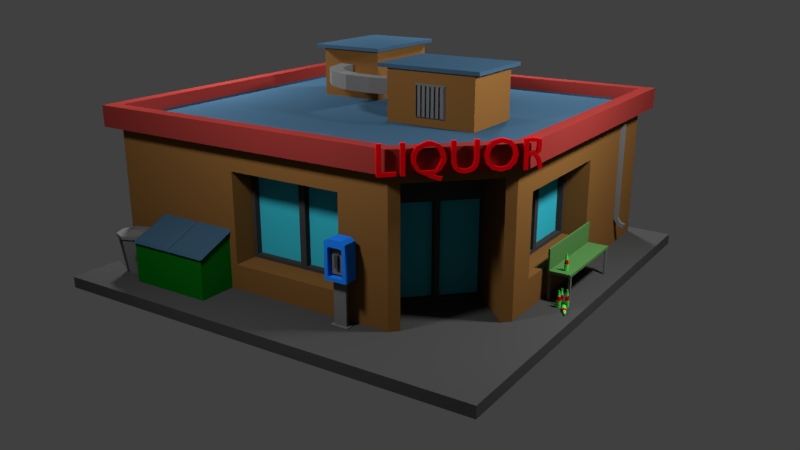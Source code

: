 # Source: Liquor_Store.blend  (saved by Blender 2.79.0; exported with 4.5.12 LTS)
import bpy
from mathutils import Matrix  # noqa: F401  (used for matrix-valued properties, if any)

bpy.ops.wm.read_factory_settings(use_empty=True)
scene = bpy.context.scene
scene.name = 'Scene'

# ---- collections
col_collection_1 = bpy.data.collections.new('Collection 1'); scene.collection.children.link(col_collection_1)

# ---- materials (node trees are filled in below, after node groups)
mat_pavillon_m_001 = bpy.data.materials.new('Pavillon-M.001')
mat_pavillon_m_001.alpha_threshold = 0.0
mat_pavillon_m_001.use_transparent_shadow = False
mat_pavillon_m_001.diffuse_color = (0.06072, 0.06072, 0.06072, 1.0)
mat_pavillon_m_001.roughness = 0.5
mat_pavillon_m_001.specular_intensity = 0.0
mat_material = bpy.data.materials.new('Material')
mat_material.alpha_threshold = 0.0
mat_material.use_transparent_shadow = False
mat_material.diffuse_color = (0.7663, 0.7746, 0.8, 1.0)
mat_material.roughness = 0.5
mat_material_001 = bpy.data.materials.new('Material.001')
mat_material_001.alpha_threshold = 0.0
mat_material_001.use_transparent_shadow = False
mat_material_001.diffuse_color = (0.5926, 0.001548, 0.004902, 1.0)
mat_material_001.roughness = 0.5
mat_material_002 = bpy.data.materials.new('Material.002')
mat_material_002.alpha_threshold = 0.0
mat_material_002.use_transparent_shadow = False
mat_material_002.diffuse_color = (0.01198, 0.1845, 0.8, 1.0)
mat_material_002.roughness = 0.5
mat_material_003 = bpy.data.materials.new('Material.003')
mat_material_003.alpha_threshold = 0.0
mat_material_003.use_transparent_shadow = False
mat_material_003.diffuse_color = (0.05497, 0.05497, 0.05497, 1.0)
mat_material_003.roughness = 0.5
mat_material_003.specular_intensity = 0.3
mat_material_004 = bpy.data.materials.new('Material.004')
mat_material_004.alpha_threshold = 0.0
mat_material_004.use_transparent_shadow = False
mat_material_004.diffuse_color = (0.1376, 0.1376, 0.1376, 1.0)
mat_material_004.roughness = 0.5
mat_material_005 = bpy.data.materials.new('Material.005')
mat_material_005.alpha_threshold = 0.0
mat_material_005.use_transparent_shadow = False
mat_material_005.diffuse_color = (0.001752, 0.1237, 0.005785, 1.0)
mat_material_005.roughness = 0.5
mat_material_005.specular_intensity = 0.0
mat_material_006 = bpy.data.materials.new('Material.006')
mat_material_006.alpha_threshold = 0.0
mat_material_006.use_transparent_shadow = False
mat_material_006.diffuse_color = (0.03604, 0.08115, 0.1329, 1.0)
mat_material_006.roughness = 0.5
mat_material_006.specular_intensity = 0.0
mat_material_007 = bpy.data.materials.new('Material.007')
mat_material_007.alpha_threshold = 0.0
mat_material_007.use_transparent_shadow = False
mat_material_007.diffuse_color = (0.03318, 0.4399, 0.5596, 1.0)
mat_material_007.roughness = 0.5
mat_material_008 = bpy.data.materials.new('Material.008')
mat_material_008.alpha_threshold = 0.0
mat_material_008.use_transparent_shadow = False
mat_material_008.diffuse_color = (0.04203, 0.04203, 0.04203, 1.0)
mat_material_008.roughness = 0.5
mat_material_009 = bpy.data.materials.new('Material.009')
mat_material_009.alpha_threshold = 0.0
mat_material_009.use_transparent_shadow = False
mat_material_009.diffuse_color = (0.1845, 0.08574, 0.02396, 1.0)
mat_material_009.roughness = 0.5
mat_material_009.specular_intensity = 0.06842
mat_material_010 = bpy.data.materials.new('Material.010')
mat_material_010.alpha_threshold = 0.0
mat_material_010.use_transparent_shadow = False
mat_material_010.diffuse_color = (0.2079, 0.02456, 0.0214, 1.0)
mat_material_010.roughness = 0.5
mat_material_011 = bpy.data.materials.new('Material.011')
mat_material_011.alpha_threshold = 0.0
mat_material_011.use_transparent_shadow = False
mat_material_011.diffuse_color = (0.07915, 0.2079, 0.05958, 1.0)
mat_material_011.roughness = 0.5
mat_material_012 = bpy.data.materials.new('Material.012')
mat_material_012.alpha_threshold = 0.0
mat_material_012.use_transparent_shadow = False
mat_material_012.diffuse_color = (0.08522, 0.8, 0.1079, 1.0)
mat_material_012.roughness = 0.5

# ---- material node trees

# ---- world
world_world = bpy.data.worlds.new('World'); scene.world = world_world
world_world.color = (0.05088, 0.05088, 0.05088)
world_world.use_sun_shadow = False
world_world.sun_shadow_jitter_overblur = 0.0
world_world.cycles.sampling_method = 'MANUAL'

# ---- cameras
cam_camera = bpy.data.cameras.new('Camera')
cam_camera.clip_end = 100.0
cam_camera.lens = 35.0
cam_camera.sensor_width = 32.0
cam_camera.sensor_height = 18.0
cam_camera.display_size = 2.0
cam_camera.dof.focus_distance = 0.0
cam_camera.dof.aperture_fstop = 128.0
cam_camera.dof.aperture_blades = 6

# ---- lights
light_spot_003 = bpy.data.lights.new('Spot.003', 'POINT')
light_spot_003.transmission_factor = 0.0
light_spot_003.energy = 50.0
light_spot_003.shadow_buffer_clip_start = 0.5
light_spot_003.shadow_soft_size = 0.1
light_spot_003.shadow_maximum_resolution = 0.006
light_spot_003.use_absolute_resolution = True
light_spot_002 = bpy.data.lights.new('Spot.002', 'POINT')
light_spot_002.transmission_factor = 0.0
light_spot_002.energy = 100.0
light_spot_002.shadow_buffer_clip_start = 0.5
light_spot_002.shadow_soft_size = 0.1
light_spot_002.shadow_maximum_resolution = 0.006
light_spot_002.use_absolute_resolution = True
light_spot_001 = bpy.data.lights.new('Spot.001', 'POINT')
light_spot_001.transmission_factor = 0.0
light_spot_001.energy = 100.0
light_spot_001.shadow_buffer_clip_start = 0.5
light_spot_001.shadow_soft_size = 0.1
light_spot_001.shadow_maximum_resolution = 0.006
light_spot_001.use_absolute_resolution = True
light_spot = bpy.data.lights.new('Spot', 'POINT')
light_spot.transmission_factor = 0.0
light_spot.energy = 100.0
light_spot.shadow_buffer_clip_start = 0.5
light_spot.shadow_soft_size = 0.1
light_spot.shadow_maximum_resolution = 0.006
light_spot.use_absolute_resolution = True

# ---- meshes
me_sol_04 = bpy.data.meshes.new('Sol-04')
me_sol_04.from_pydata([(-1.0, -1.0, 0.05), (1.0, -1.0, 0.05), (-1.0, 1.0, 0.05), (1.0, 1.0, 0.05), (-1.0, 1.0, 0.0), (-1.0, -1.0, 0.0), (1.0, -1.0, 0.0), (1.0, 1.0, 0.0)], [], [(7, 3, 1, 6), (5, 6, 1, 0), (3, 7, 4, 2), (3, 2, 0, 1), (2, 4, 5, 0)])
_uv = me_sol_04.uv_layers.new(name='UVMap')
_uv.uv.foreach_set('vector', [0.8411, 0.6877, 0.8251, 0.6879, 0.8157, 0.04675, 0.8317, 0.04651, 0.1743, 0.04013, 0.8155, 0.03072, 0.8157, 0.04675, 0.1745, 0.05616, 0.8251, 0.6879, 0.8253, 0.704, 0.1842, 0.7134, 0.1839, 0.6973, 0.8251, 0.6879, 0.1839, 0.6973, 0.1745, 0.05616, 0.8157, 0.04675, 0.1839, 0.6973, 0.1679, 0.6976, 0.1585, 0.0564, 0.1745, 0.05616])
me_sol_04.materials.append(mat_pavillon_m_001)
me_sol_04.use_remesh_preserve_volume = False
me_sol_04.use_remesh_preserve_attributes = False
me_sol_04.use_mirror_vertex_groups = False
me_sol_04.update()
me_mag_t1_4_perrone_01 = bpy.data.meshes.new('MAG_T1_4_PERRONE_01')
me_mag_t1_4_perrone_01.from_pydata([(-0.5362, -0.639, 0.6747), (-0.707, 0.937, 0.05), (-0.707, 0.937, 0.6747), (0.937, -0.8098, 0.05), (0.937, -0.8098, 0.6747), (0.937, 0.937, 0.05), (0.937, 0.937, 0.6747), (-0.6749, -0.4957, 0.04946), (-0.6749, -0.4957, 0.6285), (0.937, -0.4625, 0.05), (0.937, -0.4625, 0.6747), (-0.3651, 0.937, 0.05), (-0.3651, 0.937, 0.6747), (-0.3978, -0.7772, 0.04727), (-0.3978, -0.7772, 0.6285), (-0.6994, -0.4717, 0.7701), (-0.7594, -0.496, 0.6747), (-0.7594, 0.9926, 0.6747), (-0.3957, 0.9926, 0.6747), (0.9893, 0.9926, 0.6747), (0.9893, -0.496, 0.6747), (0.9893, -0.8654, 0.6747), (-0.3957, -0.8654, 0.6747), (-0.5776, -0.6837, 0.6747), (-0.6994, 0.9327, 0.7701), (-0.3957, 0.9327, 0.7701), (0.9294, 0.9327, 0.7701), (0.9294, -0.496, 0.7701), (0.9294, -0.8055, 0.7701), (-0.3709, -0.8055, 0.7701), (-0.5349, -0.6417, 0.7701), (-0.7594, -0.496, 0.7701), (-0.7594, 0.9926, 0.7701), (-0.3957, 0.9926, 0.7701), (0.9893, 0.9926, 0.7701), (0.9893, -0.496, 0.7701), (0.9893, -0.8654, 0.7701), (-0.3957, -0.8654, 0.7701), (-0.5776, -0.6837, 0.7701), (-0.3957, -0.496, 0.7128), (0.9294, -0.496, 0.7128), (-0.6994, -0.4717, 0.7128), (-0.3957, 0.9327, 0.7128), (-0.3709, -0.8055, 0.7128), (-0.6994, 0.9327, 0.7128), (0.9294, 0.9327, 0.7128), (0.9294, -0.8055, 0.7128), (-0.5349, -0.6417, 0.7128), (-0.707, -0.4625, 0.04988), (-0.3651, -0.8098, 0.6747), (-0.5362, -0.639, 0.6285), (-0.707, -0.4625, 0.6747), (-0.3651, -0.8098, 0.04903), (-0.2168, -0.599, 0.6285), (-0.3552, -0.4608, 0.6285), (-0.4939, -0.3175, 0.6285), (-0.4939, -0.3175, 0.04946), (-0.2168, -0.599, 0.04727), (-0.3552, -0.4608, 0.04891), (-0.2252, -0.5906, 0.05918), (-0.2252, -0.5906, 0.476), (-0.3468, -0.4691, 0.476), (-0.3468, -0.4691, 0.06062), (-0.3634, -0.4523, 0.06075), (-0.3634, -0.4523, 0.476), (-0.4857, -0.326, 0.476), (-0.4857, -0.326, 0.06123), (-0.4587, -0.2994, 0.06123), (-0.3364, -0.4258, 0.06075), (-0.3199, -0.4426, 0.06062), (-0.1982, -0.5641, 0.05918), (-0.1982, -0.5641, 0.476), (-0.3199, -0.4426, 0.476), (-0.3364, -0.4258, 0.476), (-0.4587, -0.2994, 0.476), (0.2463, 0.2383, 0.7128), (0.2463, 0.2383, 0.9457), (0.2463, 0.5507, 0.7128), (0.2463, 0.5507, 0.9457), (0.667, 0.2383, 0.7128), (0.667, 0.2383, 0.9457), (0.667, 0.5507, 0.7128), (0.667, 0.5507, 0.9457), (0.2142, 0.2145, 0.9457), (0.2142, 0.5745, 0.9457), (0.6991, 0.2145, 0.9457), (0.6991, 0.5745, 0.9457), (0.6991, 0.5745, 0.9624), (0.6991, 0.2145, 0.9624), (0.2142, 0.5745, 0.9624), (0.2142, 0.2145, 0.9624), (0.1749, -0.4968, 0.7128), (0.1749, -0.4968, 0.9457), (-0.1375, -0.4968, 0.7128), (-0.1375, -0.4968, 0.9457), (0.1749, -0.07609, 0.7128), (0.1749, -0.07609, 0.9457), (-0.1375, -0.07609, 0.7128), (-0.1375, -0.07609, 0.9457), (0.1987, -0.5289, 0.9457), (-0.1613, -0.5289, 0.9457), (0.1987, -0.04398, 0.9457), (-0.1613, -0.04398, 0.9457), (-0.1613, -0.04398, 0.9624), (0.1987, -0.04398, 0.9624), (-0.1613, -0.5289, 0.9624), (0.1987, -0.5289, 0.9624), (-0.03475, -0.07609, 0.8094), (-0.03475, -0.07609, 0.8781), (-0.03475, -0.05558, 0.8094), (-0.03475, -0.05558, 0.8781), (0.03475, -0.07609, 0.8094), (0.03475, -0.07609, 0.8781), (0.03475, -0.05558, 0.8094), (0.03475, -0.05558, 0.8781), (-0.06395, 0.07341, 0.8094), (-0.06395, 0.07341, 0.8781), (0.002154, 0.06465, 0.8094), (0.002154, 0.06465, 0.8781), (-0.05186, 0.2051, 0.8094), (-0.05186, 0.2051, 0.8781), (0.006917, 0.1732, 0.8094), (0.006917, 0.1732, 0.8781), (0.0003367, 0.3266, 0.8094), (0.0003367, 0.3266, 0.8781), (0.04119, 0.2704, 0.8094), (0.04119, 0.2704, 0.8781), (0.08753, 0.4034, 0.8094), (0.08753, 0.4034, 0.8781), (0.1178, 0.3486, 0.8094), (0.1178, 0.3486, 0.8781), (0.2204, 0.4358, 0.8094), (0.2204, 0.4358, 0.8781), (0.2204, 0.3663, 0.8094), (0.2204, 0.3663, 0.8781), (-0.7833, 0.8296, 0.2403), (-0.7831, 0.8799, 0.04859), (-0.7831, 0.9049, 0.2159), (-0.7481, 0.8654, 0.04859), (-0.7304, 0.8831, 0.2159), (-0.7337, 0.8305, 0.04859), (-0.7087, 0.8305, 0.2159), (-0.7481, 0.7956, 0.04859), (-0.7304, 0.7779, 0.2159), (-0.7831, 0.7811, 0.04859), (-0.7831, 0.7561, 0.2159), (-0.818, 0.7956, 0.04859), (-0.8357, 0.7779, 0.2159), (-0.8324, 0.8305, 0.04859), (-0.8575, 0.8305, 0.2159), (-0.818, 0.8654, 0.04859), (-0.8357, 0.8831, 0.2159), (-0.7833, 0.9098, 0.2154), (-0.7833, 0.9098, 0.2286), (-0.7266, 0.8863, 0.2154), (-0.7266, 0.8863, 0.2286), (-0.7032, 0.8296, 0.2154), (-0.7032, 0.8296, 0.2286), (-0.7266, 0.7729, 0.2154), (-0.7266, 0.7729, 0.2286), (-0.7833, 0.7494, 0.2154), (-0.7833, 0.7494, 0.2286), (-0.84, 0.7729, 0.2154), (-0.84, 0.7729, 0.2286), (-0.8635, 0.8296, 0.2154), (-0.8635, 0.8296, 0.2286), (-0.84, 0.8863, 0.2154), (-0.84, 0.8863, 0.2286), (-0.8785, 0.3344, 0.05), (-0.8785, 0.3344, 0.2315), (-0.8785, 0.7191, 0.05), (-0.8785, 0.7191, 0.2315), (-0.6938, 0.3344, 0.05), (-0.6938, 0.3344, 0.308), (-0.6938, 0.7191, 0.05), (-0.6938, 0.7191, 0.308), (-0.8858, 0.5256, 0.2289), (-0.8858, 0.7253, 0.2289), (-0.6865, 0.5256, 0.3114), (-0.6865, 0.7253, 0.3114), (-0.8752, 0.5394, 0.2421), (-0.8752, 0.7115, 0.2421), (-0.7034, 0.7115, 0.3133), (-0.7034, 0.5394, 0.3133), (-0.8858, 0.3249, 0.2289), (-0.8858, 0.5245, 0.2289), (-0.6865, 0.3249, 0.3114), (-0.6865, 0.5245, 0.3114), (-0.8752, 0.3387, 0.2421), (-0.8752, 0.5107, 0.2421), (-0.7034, 0.5107, 0.3133), (-0.7034, 0.3387, 0.3133), (-0.4166, -0.8482, 0.7885), (-0.4166, -0.8482, 0.6772), (-0.4049, -0.8602, 0.6772), (-0.4049, -0.8602, 0.728), (-0.3903, -0.875, 0.7262), (-0.3808, -0.8847, 0.7068), (-0.3775, -0.888, 0.6787), (-0.3668, -0.8989, 0.6779), (-0.371, -0.8947, 0.7045), (-0.3761, -0.8895, 0.7245), (-0.3827, -0.8827, 0.7328), (-0.3739, -0.8918, 0.7416), (-0.3723, -0.8933, 0.7834), (-0.3788, -0.8867, 0.7881), (-0.396, -0.8692, 0.7925), (-0.4049, -0.8602, 0.7793), (-0.3821, -0.8834, 0.7786), (-0.3832, -0.8822, 0.7424), (-0.4049, -0.8602, 0.7431), (-0.5194, -0.7434, 0.7357), (-0.514, -0.7489, 0.7061), (-0.4989, -0.7643, 0.6842), (-0.4756, -0.788, 0.6757), (-0.4518, -0.8123, 0.6842), (-0.4366, -0.8278, 0.7061), (-0.4313, -0.8332, 0.7357), (-0.4367, -0.8277, 0.7658), (-0.4519, -0.8122, 0.7875), (-0.4754, -0.7883, 0.7958), (-0.4986, -0.7646, 0.7874), (-0.5139, -0.749, 0.7657), (-0.5072, -0.7558, 0.7357), (-0.503, -0.7601, 0.7588), (-0.4918, -0.7716, 0.7745), (-0.4754, -0.7883, 0.7804), (-0.4589, -0.805, 0.7745), (-0.4476, -0.8166, 0.7588), (-0.4434, -0.8208, 0.7357), (-0.4476, -0.8166, 0.7128), (-0.4589, -0.805, 0.697), (-0.4754, -0.7883, 0.6911), (-0.4918, -0.7716, 0.697), (-0.503, -0.7601, 0.7128), (-0.532, -0.7306, 0.7943), (-0.5438, -0.7186, 0.7943), (-0.5438, -0.7186, 0.7261), (-0.5439, -0.7185, 0.7208), (-0.5457, -0.7166, 0.7074), (-0.5499, -0.7123, 0.6993), (-0.56, -0.702, 0.6924), (-0.5716, -0.6902, 0.6914), (-0.5808, -0.6809, 0.6955), (-0.5867, -0.6748, 0.7024), (-0.5903, -0.6711, 0.7142), (-0.5908, -0.6707, 0.7251), (-0.5908, -0.6707, 0.7943), (-0.6025, -0.6587, 0.7943), (-0.6025, -0.6587, 0.7215), (-0.6012, -0.66, 0.707), (-0.595, -0.6664, 0.6907), (-0.585, -0.6766, 0.6805), (-0.5727, -0.6891, 0.676), (-0.5572, -0.7048, 0.6772), (-0.5443, -0.718, 0.6849), (-0.536, -0.7265, 0.6982), (-0.5323, -0.7303, 0.7163), (-0.532, -0.7306, 0.7232), (-0.6492, -0.6112, 0.6772), (-0.6443, -0.6161, 0.679), (-0.6279, -0.6328, 0.6928), (-0.6162, -0.6448, 0.7216), (-0.615, -0.6459, 0.7354), (-0.6208, -0.6401, 0.7663), (-0.6315, -0.6291, 0.7835), (-0.6522, -0.6081, 0.7953), (-0.6582, -0.602, 0.7958), (-0.6647, -0.5954, 0.7953), (-0.6907, -0.5688, 0.779), (-0.7, -0.5593, 0.76), (-0.7019, -0.5574, 0.7525), (-0.703, -0.5563, 0.7444), (-0.7031, -0.5562, 0.7286), (-0.7009, -0.5585, 0.7151), (-0.6906, -0.569, 0.6927), (-0.6869, -0.5727, 0.6884), (-0.6739, -0.5859, 0.679), (-0.6661, -0.5939, 0.6743), (-0.657, -0.6032, 0.6661), (-0.6326, -0.628, 0.654), (-0.6287, -0.632, 0.6534), (-0.6247, -0.6361, 0.6675), (-0.6315, -0.6292, 0.6684), (-0.6425, -0.618, 0.6732), (-0.6457, -0.6147, 0.675), (-0.5614, -0.7236, 0.6993), (-0.6458, -0.6146, 0.7778), (-0.6361, -0.6245, 0.7674), (-0.6272, -0.6336, 0.7352), (-0.6282, -0.6325, 0.7237), (-0.6407, -0.6197, 0.6915), (-0.6769, -0.5829, 0.6916), (-0.6876, -0.572, 0.7135), (-0.6892, -0.5704, 0.7186), (-0.6903, -0.5692, 0.7241), (-0.6912, -0.5683, 0.7356), (-0.6896, -0.57, 0.75), (-0.6864, -0.5732, 0.7599), (-0.6841, -0.5755, 0.7646), (-0.6696, -0.5903, 0.777), (-0.7297, -0.5291, 0.7943), (-0.7179, -0.5411, 0.7943), (-0.7179, -0.5411, 0.6772), (-0.7297, -0.5291, 0.6772), (-0.777, -0.4808, 0.7943), (-0.7888, -0.4688, 0.7943), (-0.7888, -0.4688, 0.6772), (-0.74, -0.5186, 0.6772), (-0.74, -0.5186, 0.6923), (-0.777, -0.4808, 0.6923), (-0.4166, -0.8482, 0.743), (-0.4166, -0.8482, 0.7274), (-0.5558, -0.7293, 0.6849), (-0.8003, -0.4801, 0.6772), (-0.7885, -0.4921, 0.6923), (-0.3838, -0.9046, 0.7834), (-0.3936, -0.8947, 0.7786), (-0.3923, -0.896, 0.7068), (-0.3825, -0.906, 0.7045), (-0.614, -0.67, 0.7215), (-0.6127, -0.6713, 0.707), (-0.5572, -0.7279, 0.7074), (-0.4281, -0.8594, 0.7274), (-0.4281, -0.8594, 0.6772), (-0.6979, -0.5845, 0.7599), (-0.6956, -0.5868, 0.7646), (-0.5435, -0.7419, 0.7943), (-0.5435, -0.7419, 0.7232), (-0.5438, -0.7416, 0.7163), (-0.6265, -0.6572, 0.7354), (-0.6387, -0.6449, 0.7352), (-0.5965, -0.6879, 0.6805), (-0.5842, -0.7004, 0.676), (-0.389, -0.8993, 0.6787), (-0.3947, -0.8935, 0.7424), (-0.5553, -0.7299, 0.7261), (-0.3783, -0.9102, 0.6779), (-0.5923, -0.6922, 0.6955), (-0.5831, -0.7015, 0.6914), (-0.7134, -0.5687, 0.7525), (-0.7145, -0.5676, 0.7444), (-0.5715, -0.7133, 0.6924), (-0.5687, -0.7161, 0.6772), (-0.643, -0.6404, 0.7835), (-0.6637, -0.6194, 0.7953), (-0.7146, -0.5675, 0.7286), (-0.5553, -0.7299, 0.7943), (-0.4018, -0.8863, 0.7262), (-0.3876, -0.9008, 0.7245), (-0.4164, -0.8714, 0.6772), (-0.5554, -0.7298, 0.7208), (-0.7007, -0.5817, 0.7186), (-0.7018, -0.5805, 0.7241), (-0.5254, -0.7603, 0.7657), (-0.5146, -0.7714, 0.7588), (-0.7885, -0.4921, 0.7943), (-0.7294, -0.5524, 0.6772), (-0.7412, -0.5404, 0.6772), (-0.7021, -0.5802, 0.6927), (-0.6884, -0.5942, 0.6916), (-0.7124, -0.5698, 0.7151), (-0.6558, -0.6274, 0.679), (-0.6854, -0.5972, 0.679), (-0.6442, -0.6393, 0.654), (-0.6402, -0.6433, 0.6534), (-0.6762, -0.6067, 0.7953), (-0.6323, -0.6514, 0.7663), (-0.6476, -0.6357, 0.7674), (-0.7412, -0.5404, 0.7943), (-0.7294, -0.5524, 0.7943), (-0.4164, -0.8714, 0.7793), (-0.6991, -0.5833, 0.7135), (-0.7022, -0.5801, 0.779), (-0.6811, -0.6016, 0.777), (-0.7011, -0.5812, 0.75), (-0.4164, -0.8714, 0.728), (-0.6607, -0.6224, 0.6772), (-0.7027, -0.5796, 0.7356), (-0.6697, -0.6132, 0.7958), (-0.6397, -0.6438, 0.7237), (-0.6522, -0.631, 0.6915), (-0.654, -0.6293, 0.6732), (-0.6572, -0.626, 0.675), (-0.6776, -0.6052, 0.6743), (-0.6685, -0.6144, 0.6661), (-0.6362, -0.6474, 0.6675), (-0.5475, -0.7378, 0.6982), (-0.6065, -0.6777, 0.6907), (-0.6573, -0.6259, 0.7778), (-0.6023, -0.682, 0.7251), (-0.7115, -0.5706, 0.76), (-0.6394, -0.6441, 0.6928), (-0.6277, -0.656, 0.7216), (-0.8003, -0.4801, 0.7943), (-0.6018, -0.6824, 0.7142), (-0.3942, -0.894, 0.7328), (-0.3903, -0.898, 0.7881), (-0.6023, -0.682, 0.7943), (-0.4164, -0.8714, 0.7431), (-0.5982, -0.6861, 0.7024), (-0.6984, -0.5839, 0.6884), (-0.643, -0.6405, 0.6684), (-0.3854, -0.903, 0.7416), (-0.614, -0.67, 0.7943), (-0.7515, -0.5298, 0.6923), (-0.7515, -0.5298, 0.6772), (-0.4281, -0.8594, 0.7885), (-0.4075, -0.8805, 0.7925), (-0.4281, -0.8594, 0.743), (-0.5101, -0.7759, 0.7874), (-0.5033, -0.7829, 0.7745), (-0.4869, -0.7995, 0.7958), (-0.4869, -0.7995, 0.7804), (-0.4704, -0.8163, 0.7745), (-0.4634, -0.8235, 0.7875), (-0.4482, -0.839, 0.7658), (-0.4591, -0.8278, 0.7588), (-0.4428, -0.8445, 0.7357), (-0.4549, -0.8321, 0.7357), (-0.4481, -0.8391, 0.7061), (-0.4591, -0.8278, 0.7128), (-0.4633, -0.8236, 0.6842), (-0.4704, -0.8163, 0.697), (-0.4871, -0.7993, 0.6757), (-0.4869, -0.7995, 0.6911), (-0.5104, -0.7756, 0.6842), (-0.5033, -0.7829, 0.697), (-0.5255, -0.7602, 0.7061), (-0.5146, -0.7714, 0.7128), (-0.5309, -0.7547, 0.7357), (-0.5187, -0.7671, 0.7357), (-0.7645, -0.3105, 0.05573), (-0.7645, -0.3105, 0.241), (-0.7645, -0.2523, 0.05573), (-0.7645, -0.2523, 0.241), (-0.7533, -0.3105, 0.05573), (-0.7533, -0.3105, 0.241), (-0.7533, -0.2523, 0.05573), (-0.7533, -0.2523, 0.241), (-0.7431, -0.3223, 0.05118), (-0.7431, -0.2406, 0.05118), (-0.7748, -0.3223, 0.05118), (-0.7748, -0.2406, 0.05118), (-0.7437, -0.2422, 0.05455), (-0.7437, -0.3207, 0.05455), (-0.7741, -0.2422, 0.05455), (-0.7741, -0.3207, 0.05455), (-0.7922, -0.3144, 0.2568), (-0.7922, -0.2484, 0.2568), (-0.7256, -0.3303, 0.241), (-0.7256, -0.2326, 0.241), (-0.7922, -0.3144, 0.3712), (-0.7922, -0.2484, 0.3712), (-0.7256, -0.2326, 0.3956), (-0.7256, -0.3303, 0.3956), (-0.7922, -0.3105, 0.2568), (-0.7922, -0.2523, 0.2568), (-0.7256, -0.2523, 0.241), (-0.7256, -0.3105, 0.241), (-0.7922, -0.3062, 0.3759), (-0.7922, -0.2566, 0.3759), (-0.7256, -0.2523, 0.407), (-0.7256, -0.3105, 0.407), (-0.7922, -0.2523, 0.241), (-0.7922, -0.2326, 0.241), (-0.7922, -0.2523, 0.407), (-0.7922, -0.2326, 0.3956), (-0.7922, -0.3303, 0.241), (-0.7922, -0.3303, 0.3956), (-0.7922, -0.3105, 0.241), (-0.7922, -0.3105, 0.407), (-0.751, -0.2523, 0.2568), (-0.751, -0.2566, 0.3759), (-0.751, -0.3105, 0.2568), (-0.751, -0.3062, 0.3759), (-0.751, -0.2484, 0.2568), (-0.751, -0.2484, 0.3712), (-0.751, -0.3144, 0.2568), (-0.751, -0.3144, 0.3712), (-0.7713, -0.3083, 0.2648), (-0.7713, -0.3083, 0.3691), (-0.7713, -0.2539, 0.2648), (-0.7713, -0.2539, 0.3691), (-0.751, -0.3083, 0.2648), (-0.751, -0.3083, 0.3691), (-0.751, -0.2539, 0.2648), (-0.751, -0.2539, 0.3691), (0.3523, -0.8098, 0.1833), (0.3523, -0.8098, 0.5413), (-0.2317, -0.8098, 0.5413), (-0.2317, -0.8098, 0.1825), (-0.707, -0.2368, 0.5632), (-0.707, 0.2995, 0.5632), (-0.707, -0.2368, 0.1614), (-0.707, 0.2995, 0.1615), (-0.5806, -0.2368, 0.5632), (-0.5806, 0.2995, 0.5632), (-0.2317, -0.6834, 0.1825), (0.3523, -0.6834, 0.1833), (-0.5806, 0.2995, 0.1615), (-0.5806, -0.2368, 0.1614), (0.3523, -0.6834, 0.5413), (-0.2317, -0.6834, 0.5413), (-0.5824, -0.2368, 0.5632), (-0.5824, 0.2995, 0.5632), (-0.2317, -0.6852, 0.1825), (0.3523, -0.6852, 0.1833), (-0.5824, 0.2995, 0.1615), (-0.5824, -0.2368, 0.1614), (0.3523, -0.6852, 0.5413), (-0.2317, -0.6852, 0.5413), (-0.5949, 0.01712, 0.5632), (-0.5949, 0.2995, 0.5632), (0.06028, -0.6977, 0.1829), (0.3523, -0.6977, 0.1833), (-0.5949, -0.2368, 0.1614), (0.06028, -0.6977, 0.5413), (-0.2317, -0.6977, 0.5413), (0.3523, -0.6977, 0.5413), (-0.2317, -0.6977, 0.1825), (-0.5949, 0.2995, 0.1615), (-0.5949, -0.2368, 0.5632), (0.337, -0.6977, 0.1985), (0.337, -0.6977, 0.5261), (0.07551, -0.6977, 0.5261), (0.07551, -0.6977, 0.1981), (-0.5949, -0.2216, 0.1766), (-0.5949, -0.2216, 0.548), (-0.5949, 0.01615, 0.548), (-0.5949, 0.01615, 0.1766), (-0.5949, 0.04659, 0.1766), (-0.5949, 0.04659, 0.548), (-0.5949, 0.2843, 0.548), (-0.5949, 0.2843, 0.1767), (0.04506, -0.6977, 0.1981), (0.04506, -0.6977, 0.5261), (-0.2165, -0.6977, 0.5261), (-0.2165, -0.6977, 0.1978), (0.337, -0.6699, 0.5261), (0.337, -0.6699, 0.1985), (0.07551, -0.6699, 0.1981), (0.07551, -0.6699, 0.5261), (-0.5671, -0.2216, 0.548), (-0.5671, -0.2216, 0.1766), (-0.5671, 0.01615, 0.1766), (-0.5671, 0.01615, 0.548), (-0.5671, 0.04659, 0.548), (-0.5671, 0.04659, 0.1766), (-0.5671, 0.2843, 0.1767), (-0.5671, 0.2843, 0.548), (0.04506, -0.6699, 0.5261), (0.04506, -0.6699, 0.1981), (-0.2165, -0.6699, 0.1978), (-0.2165, -0.6699, 0.5261), (0.7055, -0.8287, 0.1834), (0.7055, -0.8291, 0.6747), (0.7055, -0.8102, 0.1777), (0.7055, -0.8098, 0.6747), (0.7248, -0.8287, 0.1834), (0.7248, -0.8291, 0.6747), (0.7248, -0.8102, 0.1777), (0.7248, -0.8098, 0.6747), (0.7055, -0.8306, 0.1483), (0.7055, -0.8425, 0.1635), (0.7248, -0.8306, 0.1483), (0.7248, -0.8425, 0.1635), (0.7071, -0.8587, 0.139), (0.7071, -0.8644, 0.1541), (0.7232, -0.8587, 0.139), (0.7232, -0.8644, 0.1541), (0.7055, -0.8581, 0.1375), (0.7055, -0.8649, 0.1556), (0.7248, -0.8581, 0.1375), (0.7248, -0.8649, 0.1556), (0.7071, -0.8402, 0.1459), (0.7071, -0.8459, 0.161), (0.7232, -0.8402, 0.1459), (0.7232, -0.8459, 0.161), (-0.09533, -0.9299, 0.0495), (-0.09533, -0.9299, 0.169), (-0.09533, -0.921, 0.0495), (-0.09533, -0.921, 0.169), (-0.08191, -0.9299, 0.0495), (-0.08191, -0.9299, 0.169), (-0.08191, -0.921, 0.0495), (-0.08191, -0.921, 0.169), (-0.09533, -0.842, 0.0495), (-0.09533, -0.842, 0.169), (-0.09533, -0.8331, 0.0495), (-0.09533, -0.8331, 0.169), (-0.08191, -0.842, 0.0495), (-0.08191, -0.842, 0.169), (-0.08191, -0.8331, 0.0495), (-0.08191, -0.8331, 0.169), (0.2975, -0.9299, 0.0495), (0.2975, -0.9299, 0.169), (0.2975, -0.921, 0.0495), (0.2975, -0.921, 0.169), (0.3109, -0.9299, 0.0495), (0.3109, -0.9299, 0.169), (0.3109, -0.921, 0.0495), (0.3109, -0.921, 0.169), (0.2975, -0.842, 0.0495), (0.2975, -0.842, 0.169), (0.2975, -0.8331, 0.0495), (0.2975, -0.8331, 0.169), (0.3109, -0.842, 0.0495), (0.3109, -0.842, 0.169), (0.3109, -0.8331, 0.0495), (0.3109, -0.8331, 0.169), (-0.09947, -0.9313, 0.1689), (-0.09947, -0.9313, 0.1801), (-0.09947, -0.8303, 0.1689), (-0.09947, -0.8303, 0.1801), (0.3162, -0.9313, 0.1689), (0.3162, -0.9313, 0.1801), (0.3162, -0.8303, 0.1689), (0.3162, -0.8303, 0.1801), (-0.09947, -0.8385, 0.1801), (-0.09947, -0.8309, 0.2724), (-0.09947, -0.8385, 0.2724), (0.3162, -0.8385, 0.1801), (0.3162, -0.8309, 0.2724), (0.3162, -0.8385, 0.2724), (-0.7832, -0.2881, 0.2929), (-0.7832, -0.2881, 0.3441), (-0.7832, -0.2726, 0.2929), (-0.7832, -0.2726, 0.3441), (-0.7713, -0.2881, 0.2929), (-0.7713, -0.2881, 0.3441), (-0.7713, -0.2726, 0.2929), (-0.7713, -0.2726, 0.3441), (-0.7832, -0.2881, 0.3185), (-0.7832, -0.2726, 0.3185), (-0.7768, -0.2726, 0.3185), (-0.7768, -0.2881, 0.3185), (-0.5949, 0.01598, 0.1614), (-0.5949, 0.0462, 0.1614), (-0.5949, 0.04675, 0.5632), (-0.1483, -0.3554, 0.7537), (-0.1483, -0.3554, 0.8835), (-0.1483, -0.2256, 0.7537), (-0.1483, -0.2256, 0.8835), (-0.1384, -0.3627, 0.7464), (-0.1384, -0.3627, 0.8908), (-0.1384, -0.2183, 0.7464), (-0.1384, -0.2183, 0.8908), (-0.1483, -0.2364, 0.7537), (-0.1483, -0.2472, 0.7537), (-0.1483, -0.258, 0.7537), (-0.1483, -0.2689, 0.7537), (-0.1483, -0.2797, 0.7537), (-0.1483, -0.2905, 0.7537), (-0.1483, -0.3013, 0.7537), (-0.1483, -0.3121, 0.7537), (-0.1483, -0.323, 0.7537), (-0.1483, -0.3338, 0.7537), (-0.1483, -0.3446, 0.7537), (-0.1483, -0.3446, 0.8835), (-0.1483, -0.3338, 0.8835), (-0.1483, -0.323, 0.8835), (-0.1483, -0.3121, 0.8835), (-0.1483, -0.3013, 0.8835), (-0.1483, -0.2905, 0.8835), (-0.1483, -0.2797, 0.8835), (-0.1483, -0.2689, 0.8835), (-0.1483, -0.258, 0.8835), (-0.1483, -0.2472, 0.8835), (-0.1483, -0.2364, 0.8835), (-0.1384, -0.3507, 0.7464), (-0.1384, -0.3387, 0.7464), (-0.1384, -0.3266, 0.7464), (-0.1384, -0.3146, 0.7464), (-0.1384, -0.3025, 0.7464), (-0.1384, -0.2905, 0.7464), (-0.1384, -0.2785, 0.7464), (-0.1384, -0.2664, 0.7464), (-0.1384, -0.2544, 0.7464), (-0.1384, -0.2423, 0.7464), (-0.1384, -0.2303, 0.7464), (-0.1384, -0.2303, 0.8908), (-0.1384, -0.2423, 0.8908), (-0.1384, -0.2544, 0.8908), (-0.1384, -0.2664, 0.8908), (-0.1384, -0.2785, 0.8908), (-0.1384, -0.2905, 0.8908), (-0.1384, -0.3025, 0.8908), (-0.1384, -0.3146, 0.8908), (-0.1384, -0.3266, 0.8908), (-0.1384, -0.3387, 0.8908), (-0.1384, -0.3507, 0.8908), (-0.1381, -0.2364, 0.8835), (-0.1381, -0.2256, 0.8835), (-0.1381, -0.2256, 0.7537), (-0.1381, -0.2364, 0.7537), (-0.1381, -0.2472, 0.7537), (-0.1381, -0.258, 0.7537), (-0.1381, -0.2689, 0.7537), (-0.1381, -0.2797, 0.7537), (-0.1381, -0.2905, 0.7537), (-0.1381, -0.3013, 0.7537), (-0.1381, -0.3121, 0.7537), (-0.1381, -0.323, 0.7537), (-0.1381, -0.3338, 0.7537), (-0.1381, -0.3446, 0.7537), (-0.1381, -0.3446, 0.8835), (-0.1381, -0.3338, 0.8835), (-0.1381, -0.323, 0.8835), (-0.1381, -0.3121, 0.8835), (-0.1381, -0.3013, 0.8835), (-0.1381, -0.2905, 0.8835), (-0.1381, -0.2797, 0.8835), (-0.1381, -0.2689, 0.8835), (-0.1381, -0.258, 0.8835), (-0.1381, -0.2472, 0.8835), (-0.115, -0.9222, 0.09776), (-0.1103, -0.9242, 0.09776), (-0.115, -0.9195, 0.05), (-0.115, -0.9195, 0.0777), (-0.1083, -0.9222, 0.05), (-0.1083, -0.9222, 0.0777), (-0.1055, -0.9289, 0.05), (-0.1055, -0.9289, 0.0777), (-0.1083, -0.9356, 0.05), (-0.1083, -0.9356, 0.0777), (-0.115, -0.9384, 0.05), (-0.115, -0.9384, 0.0777), (-0.1217, -0.9356, 0.05), (-0.1217, -0.9356, 0.0777), (-0.1245, -0.9289, 0.05), (-0.1245, -0.9289, 0.0777), (-0.1217, -0.9222, 0.05), (-0.1217, -0.9222, 0.0777), (-0.1083, -0.9289, 0.09776), (-0.1103, -0.9337, 0.09776), (-0.115, -0.9356, 0.09776), (-0.1197, -0.9337, 0.09776), (-0.1217, -0.9289, 0.09776), (-0.1197, -0.9242, 0.09776), (-0.115, -0.9257, 0.1176), (-0.1173, -0.9267, 0.1176), (-0.1182, -0.9289, 0.1176), (-0.1173, -0.9312, 0.1176), (-0.115, -0.9321, 0.1176), (-0.1128, -0.9312, 0.1176), (-0.1118, -0.9289, 0.1176), (-0.1128, -0.9267, 0.1176), (-0.1148, -0.9264, 0.1238), (-0.1167, -0.927, 0.1238), (-0.1175, -0.9288, 0.1238), (-0.1169, -0.9306, 0.1238), (-0.1152, -0.9314, 0.1238), (-0.1134, -0.9308, 0.1238), (-0.1125, -0.9291, 0.1238), (-0.1131, -0.9273, 0.1238), (-0.115, -0.9257, 0.1234), (-0.1173, -0.9267, 0.1234), (-0.1182, -0.9289, 0.1234), (-0.1173, -0.9312, 0.1234), (-0.115, -0.9321, 0.1234), (-0.1128, -0.9312, 0.1234), (-0.1118, -0.9289, 0.1234), (-0.1128, -0.9267, 0.1234), (-0.1148, -0.9264, 0.09772), (-0.1167, -0.927, 0.09772), (-0.1175, -0.9288, 0.09772), (-0.1169, -0.9306, 0.09772), (-0.1152, -0.9314, 0.09772), (-0.1134, -0.9308, 0.09772), (-0.1125, -0.9291, 0.09772), (-0.1131, -0.9273, 0.09772), (-0.1382, -0.8966, 0.09776), (-0.1335, -0.8985, 0.09776), (-0.1382, -0.8938, 0.05), (-0.1382, -0.8938, 0.0777), (-0.1315, -0.8966, 0.05), (-0.1315, -0.8966, 0.0777), (-0.1288, -0.9033, 0.05), (-0.1288, -0.9033, 0.0777), (-0.1315, -0.9099, 0.05), (-0.1315, -0.9099, 0.0777), (-0.1382, -0.9127, 0.05), (-0.1382, -0.9127, 0.0777), (-0.1449, -0.9099, 0.05), (-0.1449, -0.9099, 0.0777), (-0.1477, -0.9033, 0.05), (-0.1477, -0.9033, 0.0777), (-0.1449, -0.8966, 0.05), (-0.1449, -0.8966, 0.0777), (-0.1315, -0.9033, 0.09776), (-0.1335, -0.908, 0.09776), (-0.1382, -0.9099, 0.09776), (-0.143, -0.908, 0.09776), (-0.1449, -0.9033, 0.09776), (-0.143, -0.8985, 0.09776), (-0.1382, -0.9001, 0.1176), (-0.1405, -0.901, 0.1176), (-0.1414, -0.9033, 0.1176), (-0.1405, -0.9055, 0.1176), (-0.1382, -0.9064, 0.1176), (-0.136, -0.9055, 0.1176), (-0.1351, -0.9033, 0.1176), (-0.136, -0.901, 0.1176), (-0.1381, -0.9008, 0.1238), (-0.1399, -0.9014, 0.1238), (-0.1407, -0.9031, 0.1238), (-0.1401, -0.9049, 0.1238), (-0.1384, -0.9058, 0.1238), (-0.1366, -0.9051, 0.1238), (-0.1357, -0.9034, 0.1238), (-0.1364, -0.9016, 0.1238), (-0.1382, -0.9001, 0.1234), (-0.1405, -0.901, 0.1234), (-0.1414, -0.9033, 0.1234), (-0.1405, -0.9055, 0.1234), (-0.1382, -0.9064, 0.1234), (-0.136, -0.9055, 0.1234), (-0.1351, -0.9033, 0.1234), (-0.136, -0.901, 0.1234), (-0.1381, -0.9008, 0.09772), (-0.1399, -0.9014, 0.09772), (-0.1407, -0.9031, 0.09772), (-0.1401, -0.9049, 0.09772), (-0.1384, -0.9058, 0.09772), (-0.1366, -0.9051, 0.09772), (-0.1357, -0.9034, 0.09772), (-0.1364, -0.9016, 0.09772), (-0.115, -0.8982, 0.09776), (-0.1103, -0.9001, 0.09776), (-0.115, -0.8954, 0.05), (-0.115, -0.8954, 0.0777), (-0.1083, -0.8982, 0.05), (-0.1083, -0.8982, 0.0777), (-0.1055, -0.9049, 0.05), (-0.1055, -0.9049, 0.0777), (-0.1083, -0.9116, 0.05), (-0.1083, -0.9116, 0.0777), (-0.115, -0.9144, 0.05), (-0.115, -0.9144, 0.0777), (-0.1217, -0.9116, 0.05), (-0.1217, -0.9116, 0.0777), (-0.1245, -0.9049, 0.05), (-0.1245, -0.9049, 0.0777), (-0.1217, -0.8982, 0.05), (-0.1217, -0.8982, 0.0777), (-0.1083, -0.9049, 0.09776), (-0.1103, -0.9096, 0.09776), (-0.115, -0.9116, 0.09776), (-0.1197, -0.9096, 0.09776), (-0.1217, -0.9049, 0.09776), (-0.1197, -0.9001, 0.09776), (-0.115, -0.9017, 0.1176), (-0.1173, -0.9026, 0.1176), (-0.1182, -0.9049, 0.1176), (-0.1173, -0.9071, 0.1176), (-0.115, -0.9081, 0.1176), (-0.1128, -0.9071, 0.1176), (-0.1118, -0.9049, 0.1176), (-0.1128, -0.9026, 0.1176), (-0.1148, -0.9024, 0.1238), (-0.1167, -0.903, 0.1238), (-0.1175, -0.9047, 0.1238), (-0.1169, -0.9065, 0.1238), (-0.1152, -0.9074, 0.1238), (-0.1134, -0.9068, 0.1238), (-0.1125, -0.905, 0.1238), (-0.1131, -0.9032, 0.1238), (-0.115, -0.9017, 0.1234), (-0.1173, -0.9026, 0.1234), (-0.1182, -0.9049, 0.1234), (-0.1173, -0.9071, 0.1234), (-0.115, -0.9081, 0.1234), (-0.1128, -0.9071, 0.1234), (-0.1118, -0.9049, 0.1234), (-0.1128, -0.9026, 0.1234), (-0.1148, -0.9024, 0.09772), (-0.1167, -0.903, 0.09772), (-0.1175, -0.9047, 0.09772), (-0.1169, -0.9065, 0.09772), (-0.1152, -0.9074, 0.09772), (-0.1134, -0.9068, 0.09772), (-0.1125, -0.905, 0.09772), (-0.1131, -0.9032, 0.09772), (-0.1885, -0.944, 0.05941), (-0.1877, -0.9458, 0.06414), (-0.147, -0.9203, 0.05941), (-0.1718, -0.9326, 0.05941), (-0.1458, -0.9227, 0.0661), (-0.1706, -0.9351, 0.0661), (-0.1428, -0.9287, 0.06888), (-0.1676, -0.9411, 0.06888), (-0.1398, -0.9347, 0.0661), (-0.1646, -0.9471, 0.0661), (-0.1386, -0.9372, 0.05941), (-0.1634, -0.9496, 0.05941), (-0.1398, -0.9347, 0.05271), (-0.1646, -0.9471, 0.05271), (-0.1428, -0.9287, 0.04993), (-0.1676, -0.9411, 0.04993), (-0.1458, -0.9227, 0.05271), (-0.1706, -0.9351, 0.05271), (-0.1856, -0.95, 0.0661), (-0.1835, -0.9543, 0.06414), (-0.1826, -0.956, 0.05941), (-0.1835, -0.9543, 0.05467), (-0.1856, -0.95, 0.05271), (-0.1877, -0.9458, 0.05467), (-0.2048, -0.9561, 0.05941), (-0.2043, -0.9569, 0.05716), (-0.2033, -0.9589, 0.05623), (-0.2023, -0.9609, 0.05716), (-0.2019, -0.9617, 0.05941), (-0.2023, -0.9609, 0.06165), (-0.2033, -0.9589, 0.06258), (-0.2043, -0.9569, 0.06165), (-0.2099, -0.9594, 0.05957), (-0.2097, -0.9599, 0.05776), (-0.2089, -0.9615, 0.0569), (-0.2081, -0.9631, 0.05752), (-0.2077, -0.9639, 0.05924), (-0.208, -0.9633, 0.06105), (-0.2088, -0.9618, 0.06191), (-0.2096, -0.9602, 0.06129), (-0.2099, -0.9586, 0.05941), (-0.2095, -0.9594, 0.05716), (-0.2085, -0.9615, 0.05623), (-0.2075, -0.9635, 0.05716), (-0.2071, -0.9643, 0.05941), (-0.2075, -0.9635, 0.06165), (-0.2085, -0.9615, 0.06258), (-0.2095, -0.9594, 0.06165), (-0.1866, -0.9478, 0.05957), (-0.1864, -0.9483, 0.05776), (-0.1856, -0.9499, 0.0569), (-0.1848, -0.9515, 0.05752), (-0.1844, -0.9523, 0.05924), (-0.1847, -0.9517, 0.06105), (-0.1855, -0.9502, 0.06191), (-0.1863, -0.9485, 0.06129), (-0.05884, -0.8879, 0.2283), (-0.05411, -0.8899, 0.2283), (-0.05884, -0.8851, 0.1805), (-0.05884, -0.8851, 0.2082), (-0.05215, -0.8879, 0.1805), (-0.05215, -0.8879, 0.2082), (-0.04937, -0.8946, 0.1805), (-0.04937, -0.8946, 0.2082), (-0.05215, -0.9013, 0.1805), (-0.05215, -0.9013, 0.2082), (-0.05884, -0.9041, 0.1805), (-0.05884, -0.9041, 0.2082), (-0.06554, -0.9013, 0.1805), (-0.06554, -0.9013, 0.2082), (-0.06832, -0.8946, 0.1805), (-0.06832, -0.8946, 0.2082), (-0.06554, -0.8879, 0.1805), (-0.06554, -0.8879, 0.2082), (-0.05215, -0.8946, 0.2283), (-0.05411, -0.8993, 0.2283), (-0.05884, -0.9013, 0.2283), (-0.06358, -0.8993, 0.2283), (-0.06554, -0.8946, 0.2283), (-0.06358, -0.8899, 0.2283), (-0.05884, -0.8914, 0.2481), (-0.06109, -0.8923, 0.2481), (-0.06202, -0.8946, 0.2481), (-0.06109, -0.8968, 0.2481), (-0.05884, -0.8978, 0.2481), (-0.0566, -0.8968, 0.2481), (-0.05567, -0.8946, 0.2481), (-0.0566, -0.8923, 0.2481), (-0.05868, -0.8921, 0.2543), (-0.06049, -0.8927, 0.2543), (-0.06134, -0.8944, 0.2543), (-0.06073, -0.8962, 0.2543), (-0.05901, -0.8971, 0.2543), (-0.05719, -0.8965, 0.2543), (-0.05634, -0.8948, 0.2543), (-0.05696, -0.8929, 0.2543), (-0.05884, -0.8914, 0.2539), (-0.06109, -0.8923, 0.2539), (-0.06202, -0.8946, 0.2539), (-0.06109, -0.8968, 0.2539), (-0.05884, -0.8978, 0.2539), (-0.0566, -0.8968, 0.2539), (-0.05567, -0.8946, 0.2539), (-0.0566, -0.8923, 0.2539), (-0.05868, -0.8921, 0.2282), (-0.06049, -0.8927, 0.2282), (-0.06134, -0.8944, 0.2282), (-0.06073, -0.8962, 0.2282), (-0.05901, -0.8971, 0.2282), (-0.05719, -0.8965, 0.2282), (-0.05634, -0.8948, 0.2282), (-0.05696, -0.8929, 0.2282)], [], [(495, 494, 501, 500), (11, 12, 6, 5), (9, 10, 4, 3), (86, 84, 89, 87), (5, 6, 10, 9), (13, 14, 53, 57), (490, 491, 498, 503), (1, 2, 12, 11), (83, 85, 88, 90), (85, 86, 87, 88), (84, 83, 90, 89), (87, 89, 90, 88), (19, 18, 33, 34), (23, 22, 37, 38), (20, 19, 34, 35), (22, 21, 36, 37), (79, 80, 76, 75), (24, 15, 41, 44), (28, 27, 40, 46), (15, 30, 47, 41), (25, 24, 44, 42), (18, 17, 32, 33), (16, 23, 38, 31), (21, 20, 35, 36), (17, 16, 31, 32), (15, 24, 32, 31), (25, 26, 34, 33), (27, 28, 36, 35), (29, 30, 38, 37), (30, 15, 31, 38), (26, 27, 35, 34), (24, 25, 33, 32), (28, 29, 37, 36), (39, 41, 47, 43), (42, 44, 41, 39), (45, 42, 39, 40), (40, 39, 43, 46), (29, 28, 46, 43), (27, 26, 45, 40), (30, 29, 43, 47), (26, 25, 42, 45), (50, 14, 49, 0), (8, 50, 0, 51), (7, 8, 51, 48), (14, 13, 52, 49), (62, 59, 70, 69), (63, 64, 73, 68), (8, 7, 56, 55), (81, 82, 80, 79), (57, 53, 60, 59), (53, 54, 61, 60), (54, 58, 62, 61), (58, 57, 59, 62), (58, 54, 64, 63), (54, 55, 65, 64), (55, 56, 66, 65), (56, 58, 63, 66), (70, 71, 72, 69), (68, 73, 74, 67), (61, 62, 69, 72), (59, 60, 71, 70), (77, 78, 82, 81), (66, 63, 68, 67), (75, 76, 78, 77), (65, 66, 67, 74), (102, 100, 105, 103), (99, 101, 104, 106), (101, 102, 103, 104), (100, 99, 106, 105), (103, 105, 106, 104), (95, 96, 92, 91), (97, 98, 96, 95), (93, 94, 98, 97), (91, 92, 94, 93), (107, 108, 110, 109), (109, 110, 116, 115), (113, 114, 112, 111), (111, 112, 108, 107), (114, 110, 108, 112), (116, 118, 122, 120), (114, 113, 117, 118), (110, 114, 118, 116), (122, 121, 125, 126), (115, 116, 120, 119), (118, 117, 121, 122), (124, 126, 130, 128), (120, 122, 126, 124), (119, 120, 124, 123), (127, 128, 132, 131), (123, 124, 128, 127), (126, 125, 129, 130), (131, 132, 134, 133), (130, 129, 133, 134), (128, 130, 134, 132), (156, 157, 159, 158), (136, 137, 139, 138), (167, 165, 135, 153), (138, 139, 141, 140), (165, 163, 161, 135), (140, 141, 143, 142), (154, 155, 157, 156), (142, 143, 145, 144), (158, 159, 161, 160), (144, 145, 147, 146), (146, 147, 149, 148), (152, 153, 155, 154), (148, 149, 151, 150), (160, 161, 163, 162), (150, 151, 137, 136), (162, 163, 165, 164), (135, 161, 159, 157), (153, 135, 157, 155), (164, 165, 167, 166), (166, 167, 153, 152), (168, 169, 171, 170), (170, 171, 175, 174), (172, 173, 169, 168), (182, 181, 180, 183), (176, 178, 183, 180), (179, 177, 181, 182), (178, 179, 182, 183), (177, 176, 180, 181), (190, 189, 188, 191), (184, 186, 191, 188), (187, 185, 189, 190), (186, 187, 190, 191), (185, 184, 188, 189), (193, 312, 195, 194), (204, 208, 207, 205), (203, 202, 195, 209), (195, 210, 209), (201, 200, 197, 196), (198, 197, 200), (198, 200, 199), (248, 247, 246, 249), (258, 237, 236, 235), (255, 254, 241, 240), (251, 250, 245, 244), (250, 249, 246, 245), (253, 252, 243, 242), (252, 251, 244, 243), (254, 253, 242, 241), (255, 240, 239, 256), (238, 257, 256, 239), (257, 238, 237, 258), (268, 267, 266), (291, 290, 262, 261), (270, 299, 298), (271, 270, 298, 297), (272, 271, 297), (264, 263, 289, 288), (296, 273, 272, 297), (300, 269, 265, 287), (264, 288, 287, 265), (273, 296, 295), (274, 273, 295, 294), (289, 263, 262, 290), (274, 294, 293), (293, 292, 275, 274), (276, 275, 292), (291, 261, 260), (259, 277, 260), (278, 277, 259, 285), (278, 285, 284), (268, 266, 265, 269), (284, 283, 279, 278), (282, 279, 283), (279, 282, 281, 280), (303, 304, 301, 302), (307, 306, 305, 310), (309, 308, 307, 310), (300, 299, 270, 269), (277, 292, 291, 260), (276, 292, 277), (311, 192, 207, 210), (312, 311, 210, 195), (195, 202, 201, 196), (204, 203, 209, 208), (227, 226, 220, 219), (229, 217, 216, 230), (224, 223, 211, 222), (224, 222, 221, 225), (225, 221, 220, 226), (228, 227, 219, 218), (228, 218, 217, 229), (230, 216, 215, 231), (231, 215, 214, 232), (232, 214, 213, 233), (233, 213, 212, 234), (234, 212, 211, 223), (206, 205, 207, 192), (324, 350, 376, 323), (316, 397, 371, 317), (403, 335, 376, 396), (376, 335, 399), (349, 348, 318, 319), (334, 319, 318), (334, 337, 319), (404, 320, 390, 398), (328, 327, 347, 336), (313, 286, 342, 343), (388, 400, 395, 321), (321, 395, 390, 320), (333, 339, 338, 332), (332, 338, 400, 388), (343, 342, 339, 333), (313, 387, 322, 286), (351, 322, 387, 329), (329, 328, 336, 351), (366, 345, 379), (381, 392, 393, 380), (391, 325, 326), (340, 375, 325, 391), (341, 375, 340), (367, 368, 331, 330), (378, 375, 341, 346), (374, 389, 344, 373), (367, 344, 389, 368), (346, 353, 378), (361, 352, 353, 346), (331, 380, 393, 330), (361, 372, 352), (372, 361, 359, 360), (401, 360, 359), (381, 362, 392), (377, 362, 363), (384, 383, 377, 363), (384, 382, 383), (366, 373, 344, 345), (382, 384, 385, 402), (386, 402, 385), (385, 364, 365, 386), (357, 370, 369, 358), (314, 315, 356, 394), (405, 315, 314, 406), (374, 373, 391, 326), (363, 362, 381, 360), (401, 363, 360), (409, 399, 371, 407), (323, 376, 399, 409), (376, 348, 349, 396), (316, 317, 335, 403), (414, 415, 412, 413), (419, 421, 420, 418), (355, 354, 430, 431), (355, 411, 410, 354), (411, 413, 412, 410), (417, 416, 415, 414), (417, 419, 418, 416), (421, 423, 422, 420), (423, 425, 424, 422), (425, 427, 426, 424), (427, 429, 428, 426), (429, 431, 430, 428), (408, 407, 371, 397), (249, 250, 321, 320), (209, 210, 399, 335), (278, 279, 385, 384), (239, 240, 286, 322), (309, 310, 315, 405), (281, 282, 386, 365), (312, 193, 324, 323), (200, 201, 349, 319), (298, 299, 326, 325), (256, 257, 329, 387), (222, 211, 430, 354), (258, 235, 327, 328), (250, 251, 388, 321), (251, 252, 332, 388), (223, 224, 355, 431), (257, 258, 328, 329), (287, 288, 368, 389), (221, 222, 354, 410), (203, 204, 316, 403), (224, 225, 411, 355), (252, 253, 333, 332), (301, 304, 358, 369), (220, 221, 410, 412), (197, 198, 334, 318), (225, 226, 413, 411), (208, 209, 335, 317), (263, 264, 367, 330), (227, 228, 417, 414), (297, 298, 325, 375), (218, 219, 415, 416), (199, 200, 319, 337), (217, 218, 416, 418), (242, 243, 338, 339), (308, 309, 405, 406), (228, 229, 419, 417), (271, 272, 341, 340), (261, 262, 393, 392), (215, 216, 420, 422), (264, 265, 344, 367), (230, 231, 423, 421), (265, 266, 345, 344), (276, 277, 363, 401), (305, 306, 394, 356), (214, 215, 422, 424), (272, 273, 346, 341), (210, 207, 371, 399), (245, 246, 390, 395), (231, 232, 425, 423), (235, 236, 347, 327), (196, 197, 318, 348), (303, 302, 370, 357), (213, 214, 424, 426), (244, 245, 395, 400), (270, 271, 340, 391), (232, 233, 427, 425), (269, 270, 391, 373), (212, 213, 426, 428), (238, 239, 322, 351), (201, 202, 396, 349), (233, 234, 429, 427), (294, 295, 353, 352), (206, 192, 407, 408), (211, 212, 428, 430), (234, 223, 431, 429), (241, 242, 339, 342), (288, 289, 331, 368), (310, 305, 356, 315), (260, 261, 392, 362), (285, 259, 377, 383), (246, 247, 398, 390), (236, 237, 336, 347), (291, 292, 360, 381), (277, 278, 384, 363), (255, 256, 387, 313), (243, 244, 400, 338), (254, 255, 313, 343), (247, 248, 404, 398), (275, 276, 401, 359), (289, 290, 380, 331), (280, 281, 365, 364), (205, 206, 408, 397), (268, 269, 373, 366), (283, 284, 382, 402), (240, 241, 342, 286), (192, 311, 409, 407), (202, 203, 403, 396), (302, 301, 369, 370), (274, 275, 359, 361), (311, 312, 323, 409), (306, 307, 314, 394), (292, 293, 372, 360), (273, 274, 361, 346), (299, 300, 374, 326), (267, 268, 366, 379), (279, 280, 364, 385), (194, 195, 376, 350), (237, 238, 351, 336), (219, 220, 412, 415), (259, 260, 362, 377), (226, 227, 414, 413), (248, 249, 320, 404), (293, 294, 352, 372), (282, 283, 402, 386), (295, 296, 378, 353), (204, 205, 397, 316), (266, 267, 379, 345), (216, 217, 418, 420), (262, 263, 330, 393), (229, 230, 421, 419), (296, 297, 375, 378), (290, 291, 381, 380), (284, 285, 383, 382), (432, 433, 435, 434), (434, 435, 439, 438), (438, 439, 437, 436), (436, 437, 433, 432), (444, 446, 447, 445), (442, 440, 445, 447), (441, 443, 446, 444), (443, 442, 447, 446), (440, 441, 444, 445), (463, 471, 469, 455), (458, 451, 454, 462), (468, 450, 455, 469), (451, 465, 467, 454), (449, 457, 472, 476), (448, 452, 479, 478), (450, 459, 463, 455), (459, 458, 462, 463), (454, 467, 466, 462), (462, 466, 471, 463), (457, 449, 465, 464), (453, 461, 466, 467), (452, 448, 468, 469), (449, 453, 467, 465), (448, 456, 470, 468), (456, 457, 464, 470), (460, 452, 469, 471), (461, 460, 471, 466), (474, 478, 479, 475), (476, 472, 473, 477), (457, 456, 474, 472), (453, 449, 476, 477), (456, 448, 478, 474), (480, 481, 483, 482), (482, 483, 487, 486), (486, 487, 485, 484), (484, 485, 481, 480), (3, 4, 489, 488), (4, 49, 490, 489), (49, 52, 491, 490), (52, 3, 488, 491), (493, 492, 51, 2), (495, 493, 2, 1), (494, 495, 1, 48), (492, 494, 48, 51), (491, 488, 499, 498), (494, 492, 496, 501), (488, 489, 502, 499), (493, 495, 500, 497), (537, 538, 553, 554), (533, 534, 549, 550), (529, 530, 545, 546), (531, 638, 637, 530, 529, 512, 639, 532), (511, 506, 520, 518), (505, 508, 521, 513), (509, 504, 522, 516), (507, 510, 519, 515), (515, 519, 524, 523), (519, 517, 525, 524), (517, 514, 526, 525), (514, 515, 523, 526), (516, 522, 528, 527), (522, 512, 529, 528), (532, 639, 513, 533), (513, 521, 534, 533), (521, 638, 531, 534), (514, 517, 536, 535), (517, 518, 537, 536), (518, 520, 538, 537), (520, 514, 535, 538), (540, 539, 542, 541), (544, 543, 546, 545), (548, 547, 550, 549), (552, 551, 554, 553), (523, 524, 539, 540), (527, 528, 543, 544), (526, 523, 540, 541), (531, 532, 547, 548), (530, 527, 544, 545), (535, 536, 551, 552), (534, 531, 548, 549), (538, 535, 552, 553), (525, 526, 541, 542), (555, 556, 558, 557), (566, 564, 572, 574), (561, 562, 560, 559), (559, 560, 556, 555), (557, 561, 565, 563), (562, 558, 556, 560), (555, 557, 563, 564), (561, 559, 566, 565), (559, 555, 564, 566), (570, 568, 576, 578), (563, 565, 573, 571), (565, 566, 574, 573), (564, 563, 571, 572), (567, 568, 572, 571), (569, 567, 571, 573), (570, 569, 573, 574), (568, 570, 574, 572), (567, 569, 577, 575), (569, 570, 578, 577), (568, 567, 575, 576), (579, 580, 582, 581), (581, 582, 586, 585), (585, 586, 584, 583), (583, 584, 580, 579), (587, 588, 590, 589), (589, 590, 594, 593), (593, 594, 592, 591), (591, 592, 588, 587), (595, 596, 598, 597), (597, 598, 602, 601), (601, 602, 600, 599), (599, 600, 596, 595), (603, 604, 606, 605), (605, 606, 610, 609), (609, 610, 608, 607), (607, 608, 604, 603), (611, 612, 614, 613), (613, 614, 618, 617), (617, 618, 616, 615), (615, 616, 612, 611), (614, 619, 621, 620), (618, 614, 612, 616), (620, 621, 624, 623), (623, 624, 622, 618), (624, 621, 619, 622), (633, 626, 628, 634), (634, 628, 632, 635), (530, 637, 516, 527), (636, 630, 626, 633), (627, 631, 629, 625), (632, 628, 626, 630), (629, 636, 633, 625), (627, 634, 635, 631), (625, 633, 634, 627), (669, 643, 693, 692), (642, 643, 647, 646), (670, 691, 645, 644), (644, 645, 641, 640), (658, 670, 644, 640), (691, 659, 641, 645), (647, 643, 669, 681), (681, 669, 668, 682), (682, 668, 667, 683), (683, 667, 666, 684), (684, 666, 665, 685), (685, 665, 664, 686), (686, 664, 663, 687), (687, 663, 662, 688), (688, 662, 661, 689), (689, 661, 660, 690), (690, 660, 659, 691), (642, 646, 680, 648), (648, 680, 679, 649), (649, 679, 678, 650), (650, 678, 677, 651), (651, 677, 676, 652), (652, 676, 675, 653), (653, 675, 674, 654), (654, 674, 673, 655), (655, 673, 672, 656), (656, 672, 671, 657), (657, 671, 670, 658), (646, 647, 681, 680), (680, 681, 682, 679), (679, 682, 683, 678), (678, 683, 684, 677), (677, 684, 685, 676), (676, 685, 686, 675), (675, 686, 687, 674), (674, 687, 688, 673), (673, 688, 689, 672), (672, 689, 690, 671), (671, 690, 691, 670), (640, 641, 659, 658), (659, 660, 707, 706), (657, 660, 661, 656), (668, 649, 696, 715), (655, 662, 663, 654), (651, 652, 699, 698), (653, 664, 665, 652), (660, 657, 704, 707), (651, 666, 667, 650), (650, 667, 714, 697), (649, 668, 669, 648), (695, 692, 693, 694), (705, 706, 707, 704), (703, 708, 709, 702), (701, 710, 711, 700), (699, 712, 713, 698), (697, 714, 715, 696), (656, 661, 708, 703), (667, 668, 715, 714), (648, 669, 692, 695), (643, 642, 694, 693), (662, 655, 702, 709), (653, 654, 701, 700), (661, 662, 709, 708), (654, 663, 710, 701), (642, 648, 695, 694), (664, 653, 700, 711), (655, 656, 703, 702), (663, 664, 711, 710), (652, 665, 712, 699), (649, 650, 697, 696), (666, 651, 698, 713), (657, 658, 705, 704), (658, 659, 706, 705), (665, 666, 713, 712), (737, 736, 744, 743), (721, 719, 716, 717), (718, 719, 721, 720), (717, 716, 740, 747), (731, 729, 737, 738), (720, 721, 723, 722), (734, 717, 747, 746), (723, 721, 717, 734), (722, 723, 725, 724), (738, 737, 743, 742), (729, 727, 736, 737), (724, 725, 727, 726), (716, 739, 741, 740), (719, 733, 739, 716), (726, 727, 729, 728), (747, 740, 756, 763), (727, 725, 735, 736), (728, 729, 731, 730), (733, 731, 738, 739), (735, 734, 746, 745), (730, 731, 733, 732), (739, 738, 742, 741), (725, 723, 734, 735), (732, 733, 719, 718), (718, 720, 722, 724, 726, 728, 730, 732), (736, 735, 745, 744), (754, 755, 771, 770), (745, 746, 762, 761), (743, 744, 760, 759), (741, 742, 758, 757), (746, 747, 763, 762), (744, 745, 761, 760), (742, 743, 759, 758), (740, 741, 757, 756), (749, 748, 756, 757), (750, 749, 757, 758), (751, 750, 758, 759), (752, 751, 759, 760), (753, 752, 760, 761), (754, 753, 761, 762), (755, 754, 762, 763), (748, 755, 763, 756), (771, 764, 765, 766, 767, 768, 769, 770), (752, 753, 769, 768), (750, 751, 767, 766), (748, 749, 765, 764), (755, 748, 764, 771), (753, 754, 770, 769), (751, 752, 768, 767), (749, 750, 766, 765), (793, 792, 800, 799), (777, 775, 772, 773), (774, 775, 777, 776), (773, 772, 796, 803), (787, 785, 793, 794), (776, 777, 779, 778), (790, 773, 803, 802), (779, 777, 773, 790), (778, 779, 781, 780), (794, 793, 799, 798), (785, 783, 792, 793), (780, 781, 783, 782), (772, 795, 797, 796), (775, 789, 795, 772), (782, 783, 785, 784), (803, 796, 812, 819), (783, 781, 791, 792), (784, 785, 787, 786), (789, 787, 794, 795), (791, 790, 802, 801), (786, 787, 789, 788), (795, 794, 798, 797), (781, 779, 790, 791), (788, 789, 775, 774), (774, 776, 778, 780, 782, 784, 786, 788), (792, 791, 801, 800), (810, 811, 827, 826), (801, 802, 818, 817), (799, 800, 816, 815), (797, 798, 814, 813), (802, 803, 819, 818), (800, 801, 817, 816), (798, 799, 815, 814), (796, 797, 813, 812), (805, 804, 812, 813), (806, 805, 813, 814), (807, 806, 814, 815), (808, 807, 815, 816), (809, 808, 816, 817), (810, 809, 817, 818), (811, 810, 818, 819), (804, 811, 819, 812), (827, 820, 821, 822, 823, 824, 825, 826), (808, 809, 825, 824), (806, 807, 823, 822), (804, 805, 821, 820), (811, 804, 820, 827), (809, 810, 826, 825), (807, 808, 824, 823), (805, 806, 822, 821), (849, 848, 856, 855), (833, 831, 828, 829), (830, 831, 833, 832), (829, 828, 852, 859), (843, 841, 849, 850), (832, 833, 835, 834), (846, 829, 859, 858), (835, 833, 829, 846), (834, 835, 837, 836), (850, 849, 855, 854), (841, 839, 848, 849), (836, 837, 839, 838), (828, 851, 853, 852), (831, 845, 851, 828), (838, 839, 841, 840), (859, 852, 868, 875), (839, 837, 847, 848), (840, 841, 843, 842), (845, 843, 850, 851), (847, 846, 858, 857), (842, 843, 845, 844), (851, 850, 854, 853), (837, 835, 846, 847), (844, 845, 831, 830), (830, 832, 834, 836, 838, 840, 842, 844), (848, 847, 857, 856), (866, 867, 883, 882), (857, 858, 874, 873), (855, 856, 872, 871), (853, 854, 870, 869), (858, 859, 875, 874), (856, 857, 873, 872), (854, 855, 871, 870), (852, 853, 869, 868), (861, 860, 868, 869), (862, 861, 869, 870), (863, 862, 870, 871), (864, 863, 871, 872), (865, 864, 872, 873), (866, 865, 873, 874), (867, 866, 874, 875), (860, 867, 875, 868), (883, 876, 877, 878, 879, 880, 881, 882), (864, 865, 881, 880), (862, 863, 879, 878), (860, 861, 877, 876), (867, 860, 876, 883), (865, 866, 882, 881), (863, 864, 880, 879), (861, 862, 878, 877), (905, 904, 912, 911), (889, 887, 884, 885), (886, 887, 889, 888), (885, 884, 908, 915), (899, 897, 905, 906), (888, 889, 891, 890), (902, 885, 915, 914), (891, 889, 885, 902), (890, 891, 893, 892), (906, 905, 911, 910), (897, 895, 904, 905), (892, 893, 895, 894), (884, 907, 909, 908), (887, 901, 907, 884), (894, 895, 897, 896), (915, 908, 924, 931), (895, 893, 903, 904), (896, 897, 899, 898), (901, 899, 906, 907), (903, 902, 914, 913), (898, 899, 901, 900), (907, 906, 910, 909), (893, 891, 902, 903), (900, 901, 887, 886), (886, 888, 890, 892, 894, 896, 898, 900), (904, 903, 913, 912), (922, 923, 939, 938), (913, 914, 930, 929), (911, 912, 928, 927), (909, 910, 926, 925), (914, 915, 931, 930), (912, 913, 929, 928), (910, 911, 927, 926), (908, 909, 925, 924), (917, 916, 924, 925), (918, 917, 925, 926), (919, 918, 926, 927), (920, 919, 927, 928), (921, 920, 928, 929), (922, 921, 929, 930), (923, 922, 930, 931), (916, 923, 931, 924), (939, 932, 933, 934, 935, 936, 937, 938), (920, 921, 937, 936), (918, 919, 935, 934), (916, 917, 933, 932), (923, 916, 932, 939), (921, 922, 938, 937), (919, 920, 936, 935), (917, 918, 934, 933), (961, 960, 968, 967), (945, 943, 940, 941), (942, 943, 945, 944), (941, 940, 964, 971), (955, 953, 961, 962), (944, 945, 947, 946), (958, 941, 971, 970), (947, 945, 941, 958), (946, 947, 949, 948), (962, 961, 967, 966), (953, 951, 960, 961), (948, 949, 951, 950), (940, 963, 965, 964), (943, 957, 963, 940), (950, 951, 953, 952), (971, 964, 980, 987), (951, 949, 959, 960), (952, 953, 955, 954), (957, 955, 962, 963), (959, 958, 970, 969), (954, 955, 957, 956), (963, 962, 966, 965), (949, 947, 958, 959), (956, 957, 943, 942), (942, 944, 946, 948, 950, 952, 954, 956), (960, 959, 969, 968), (978, 979, 995, 994), (969, 970, 986, 985), (967, 968, 984, 983), (965, 966, 982, 981), (970, 971, 987, 986), (968, 969, 985, 984), (966, 967, 983, 982), (964, 965, 981, 980), (973, 972, 980, 981), (974, 973, 981, 982), (975, 974, 982, 983), (976, 975, 983, 984), (977, 976, 984, 985), (978, 977, 985, 986), (979, 978, 986, 987), (972, 979, 987, 980), (995, 988, 989, 990, 991, 992, 993, 994), (976, 977, 993, 992), (974, 975, 991, 990), (972, 973, 989, 988), (979, 972, 988, 995), (977, 978, 994, 993), (975, 976, 992, 991), (973, 974, 990, 989)])
me_mag_t1_4_perrone_01.polygons.foreach_set('material_index', [9, 9, 9, 6, 9, 9, 9, 9, 6, 6, 6, 6, 10, 10, 10, 10, 9, 10, 10, 10, 10, 10, 10, 10, 10, 10, 10, 10, 10, 10, 10, 10, 10, 6, 6, 6, 6, 10, 10, 10, 10, 9, 9, 9, 9, 3, 3, 9, 9, 3, 3, 3, 3, 3, 3, 3, 3, 7, 7, 3, 3, 9, 3, 9, 3, 6, 6, 6, 6, 6, 9, 9, 9, 9, 4, 4, 4, 4, 4, 4, 4, 4, 4, 4, 4, 4, 4, 4, 4, 4, 4, 4, 4, 4, 4, 4, 4, 4, 4, 4, 4, 4, 4, 4, 4, 4, 4, 4, 4, 4, 4, 4, 4, 4, 5, 5, 5, 6, 6, 6, 6, 6, 6, 6, 6, 6, 6, 1, 1, 1, 1, 1, 1, 1, 1, 1, 1, 1, 1, 1, 1, 1, 1, 1, 1, 1, 1, 1, 1, 1, 1, 1, 1, 1, 1, 1, 1, 1, 1, 1, 1, 1, 1, 1, 1, 1, 1, 1, 1, 1, 1, 1, 1, 1, 1, 1, 1, 1, 1, 1, 1, 1, 1, 1, 1, 1, 1, 1, 1, 1, 1, 1, 1, 1, 1, 1, 1, 1, 1, 1, 1, 1, 1, 1, 1, 1, 1, 1, 1, 1, 1, 1, 1, 1, 1, 1, 1, 1, 1, 1, 1, 1, 1, 1, 1, 1, 1, 1, 1, 1, 1, 1, 1, 1, 1, 1, 1, 1, 1, 1, 1, 1, 1, 1, 1, 1, 1, 1, 1, 1, 1, 1, 1, 1, 1, 1, 1, 1, 1, 1, 1, 1, 1, 1, 1, 1, 1, 1, 1, 1, 1, 1, 1, 1, 1, 1, 1, 1, 1, 1, 1, 1, 1, 1, 1, 1, 1, 1, 1, 1, 1, 1, 1, 1, 1, 1, 1, 1, 1, 1, 1, 1, 1, 1, 1, 1, 1, 1, 1, 1, 1, 1, 1, 1, 1, 1, 1, 1, 1, 1, 1, 1, 1, 1, 1, 1, 1, 1, 1, 1, 1, 1, 1, 1, 1, 1, 1, 1, 1, 1, 1, 1, 1, 1, 1, 1, 1, 1, 1, 1, 1, 1, 1, 1, 1, 1, 1, 1, 1, 1, 1, 1, 1, 1, 1, 1, 1, 4, 4, 4, 4, 4, 4, 4, 4, 4, 2, 2, 2, 2, 2, 2, 2, 2, 2, 2, 2, 2, 2, 2, 2, 2, 2, 2, 2, 2, 2, 2, 2, 4, 4, 4, 4, 9, 9, 9, 9, 9, 9, 9, 9, 9, 9, 9, 9, 8, 8, 8, 8, 8, 8, 8, 8, 8, 8, 8, 8, 8, 8, 8, 8, 8, 8, 8, 8, 8, 7, 7, 7, 7, 8, 8, 8, 8, 8, 8, 8, 8, 8, 4, 4, 4, 4, 4, 4, 4, 4, 4, 4, 4, 4, 4, 4, 4, 4, 4, 4, 4, 4, 4, 4, 4, 4, 4, 4, 4, 4, 4, 4, 4, 4, 4, 4, 4, 4, 11, 11, 11, 11, 11, 11, 11, 11, 11, 3, 3, 8, 3, 3, 3, 3, 3, 3, 4, 4, 4, 4, 4, 4, 4, 4, 4, 4, 4, 4, 4, 4, 4, 4, 4, 4, 4, 4, 4, 4, 4, 4, 4, 4, 4, 4, 4, 4, 4, 4, 4, 4, 4, 4, 4, 4, 4, 4, 4, 4, 4, 4, 4, 4, 4, 4, 4, 4, 4, 4, 4, 4, 4, 4, 4, 4, 4, 4, 4, 4, 4, 4, 4, 4, 4, 4, 4, 4, 4, 4, 4, 4, 12, 1, 12, 12, 1, 12, 12, 1, 12, 12, 1, 12, 12, 1, 12, 12, 1, 12, 1, 12, 12, 12, 1, 12, 12, 12, 12, 12, 12, 12, 12, 12, 12, 12, 12, 12, 12, 12, 12, 12, 12, 12, 12, 12, 12, 12, 12, 12, 12, 12, 12, 1, 12, 12, 1, 12, 12, 1, 12, 12, 1, 12, 12, 1, 12, 12, 1, 12, 1, 12, 12, 12, 1, 12, 12, 12, 12, 12, 12, 12, 12, 12, 12, 12, 12, 12, 12, 12, 12, 12, 12, 12, 12, 12, 12, 12, 12, 12, 12, 12, 12, 1, 12, 12, 1, 12, 12, 1, 12, 12, 1, 12, 12, 1, 12, 12, 1, 12, 1, 12, 12, 12, 1, 12, 12, 12, 12, 12, 12, 12, 12, 12, 12, 12, 12, 12, 12, 12, 12, 12, 12, 12, 12, 12, 12, 12, 12, 12, 12, 12, 12, 1, 12, 12, 1, 12, 12, 1, 12, 12, 1, 12, 12, 1, 12, 12, 1, 12, 1, 12, 12, 12, 1, 12, 12, 12, 12, 12, 12, 12, 12, 12, 12, 12, 12, 12, 12, 12, 12, 12, 12, 12, 12, 12, 12, 12, 12, 12, 12, 12, 12, 1, 12, 12, 1, 12, 12, 1, 12, 12, 1, 12, 12, 1, 12, 12, 1, 12, 1, 12, 12, 12, 1, 12, 12, 12, 12, 12, 12, 12, 12, 12, 12, 12, 12, 12, 12, 12, 12, 12, 12, 12, 12, 12, 12, 12, 12, 12, 12, 12])
me_mag_t1_4_perrone_01.materials.append(mat_material)
me_mag_t1_4_perrone_01.materials.append(mat_material_001)
me_mag_t1_4_perrone_01.materials.append(mat_material_002)
me_mag_t1_4_perrone_01.materials.append(mat_material_003)
me_mag_t1_4_perrone_01.materials.append(mat_material_004)
me_mag_t1_4_perrone_01.materials.append(mat_material_005)
me_mag_t1_4_perrone_01.materials.append(mat_material_006)
me_mag_t1_4_perrone_01.materials.append(mat_material_007)
me_mag_t1_4_perrone_01.materials.append(mat_material_008)
me_mag_t1_4_perrone_01.materials.append(mat_material_009)
me_mag_t1_4_perrone_01.materials.append(mat_material_010)
me_mag_t1_4_perrone_01.materials.append(mat_material_011)
me_mag_t1_4_perrone_01.materials.append(mat_material_012)
me_mag_t1_4_perrone_01.use_remesh_preserve_volume = False
me_mag_t1_4_perrone_01.use_remesh_preserve_attributes = False
me_mag_t1_4_perrone_01.use_mirror_vertex_groups = False
me_mag_t1_4_perrone_01.update()

# ---- objects
ob_camera = bpy.data.objects.new('Camera', cam_camera)
ob_spot_003 = bpy.data.objects.new('Spot.003', light_spot_003)
ob_spot_002 = bpy.data.objects.new('Spot.002', light_spot_002)
ob_spot_001 = bpy.data.objects.new('Spot.001', light_spot_001)
ob_spot = bpy.data.objects.new('Spot', light_spot)
ob_mag_t1_4_perrone_01 = bpy.data.objects.new('MAG_T1_4_PERRONE_01', me_sol_04)
ob_mag_t1_4_perrone_01_001 = bpy.data.objects.new('MAG_T1_4_PERRONE_01.001', me_mag_t1_4_perrone_01)

# ---- transforms, parenting, visibility, modifiers, constraints
ob_camera.location = (-3.187, -2.149, 1.479)
ob_camera.rotation_euler = (1.248, 6.22e-06, -0.9884)
ob_camera.lineart.crease_threshold = 0.0
ob_spot_003.location = (-1.526, -0.05111, 1.459)
ob_spot_003.rotation_euler = (0.0, -0.0, -1.571)
ob_spot_003.lineart.crease_threshold = 0.0
ob_spot_002.location = (1.526, -0.05111, 1.459)
ob_spot_002.rotation_euler = (0.0, -0.0, -1.571)
ob_spot_002.lineart.crease_threshold = 0.0
ob_spot_001.location = (0.0, 1.475, 1.459)
ob_spot_001.lineart.crease_threshold = 0.0
ob_spot.location = (0.0, -1.577, 1.459)
ob_spot.lineart.crease_threshold = 0.0
ob_mag_t1_4_perrone_01.location = (0.0, 0.0, 0.0)
ob_mag_t1_4_perrone_01.lineart.crease_threshold = 0.0
ob_mag_t1_4_perrone_01_001.parent = ob_mag_t1_4_perrone_01
ob_mag_t1_4_perrone_01_001.location = (0.0, 0.0, 0.0)
ob_mag_t1_4_perrone_01_001.lineart.crease_threshold = 0.0

# ---- collection membership
col_collection_1.objects.link(ob_camera)
col_collection_1.objects.link(ob_spot_003)
col_collection_1.objects.link(ob_spot_002)
col_collection_1.objects.link(ob_spot_001)
col_collection_1.objects.link(ob_spot)
col_collection_1.objects.link(ob_mag_t1_4_perrone_01)
col_collection_1.objects.link(ob_mag_t1_4_perrone_01_001)

# ---- scene / render settings (as saved in the file)
scene.camera = ob_camera
scene.frame_start = 1; scene.frame_end = 250; scene.frame_set(2)
scene.render.engine = 'BLENDER_EEVEE_NEXT'
scene.render.resolution_percentage = 50
scene.render.dither_intensity = 0.0
scene.render.film_transparent = True
scene.cycles.use_denoising = False
scene.cycles.samples = 128
scene.cycles.sampling_pattern = 'TABULATED_SOBOL'
scene.cycles.light_sampling_threshold = 0.0
scene.cycles.use_adaptive_sampling = False
scene.cycles.use_light_tree = False
scene.cycles.blur_glossy = 0.0
scene.cycles.sample_clamp_indirect = 0.0
scene.view_settings.view_transform = 'Standard'
bpy.context.view_layer.update()
